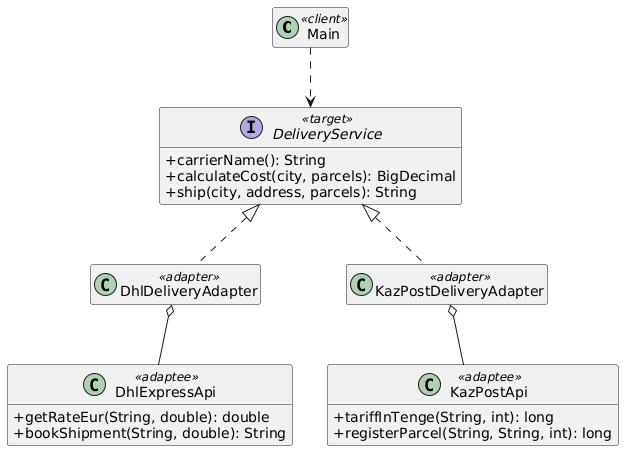

The diagram above was rendered by PlantUML. Its source (embedded in the PNG):
@startuml
skinparam classAttributeIconSize 0
hide empty members
class Main <<client>>
interface DeliveryService <<target>> {
  +carrierName(): String
  +calculateCost(city, parcels): BigDecimal
  +ship(city, address, parcels): String
}
class DhlDeliveryAdapter <<adapter>>
class KazPostDeliveryAdapter <<adapter>>
class DhlExpressApi <<adaptee>> {
  +getRateEur(String, double): double
  +bookShipment(String, double): String
}
class KazPostApi <<adaptee>> {
  +tariffInTenge(String, int): long
  +registerParcel(String, String, int): long
}
Main ..> DeliveryService
DeliveryService <|.. DhlDeliveryAdapter
DeliveryService <|.. KazPostDeliveryAdapter
DhlDeliveryAdapter o-- DhlExpressApi
KazPostDeliveryAdapter o-- KazPostApi
@enduml